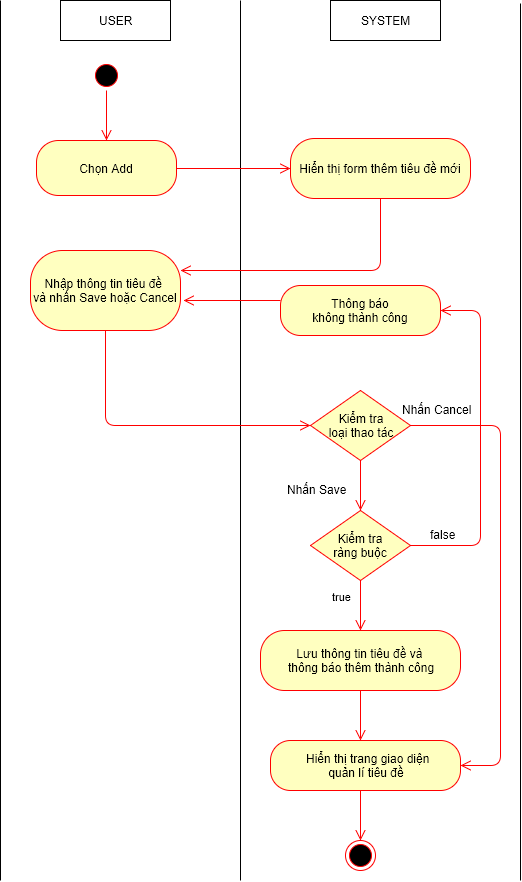

The diagram above was exported from draw.io. Its source (the exported page's mxGraphModel, read from the mxfile embedded in the PNG):
<mxGraphModel dx="1112" dy="546" grid="1" gridSize="10" guides="1" tooltips="1" connect="1" arrows="1" fold="1" page="1" pageScale="1" pageWidth="826" pageHeight="1169" background="#ffffff" math="0" shadow="0">
  <root>
    <mxCell id="0" />
    <mxCell id="1" parent="0" />
    <mxCell id="509f2e2d5f3fb2f4-6" value="USER" style="html=1;" parent="1" vertex="1">
      <mxGeometry x="100" y="40" width="110" height="40" as="geometry" />
    </mxCell>
    <mxCell id="509f2e2d5f3fb2f4-8" value="SYSTEM" style="html=1;" parent="1" vertex="1">
      <mxGeometry x="370" y="40" width="110" height="40" as="geometry" />
    </mxCell>
    <mxCell id="509f2e2d5f3fb2f4-12" value="" style="endArrow=none;html=1;" parent="1" edge="1">
      <mxGeometry relative="1" as="geometry">
        <mxPoint x="280" y="920" as="sourcePoint" />
        <mxPoint x="280" y="40" as="targetPoint" />
      </mxGeometry>
    </mxCell>
    <mxCell id="509f2e2d5f3fb2f4-15" value="" style="endArrow=none;html=1;" parent="1" edge="1">
      <mxGeometry x="560" y="43" as="geometry">
        <mxPoint x="560" y="920" as="sourcePoint" />
        <mxPoint x="560" y="43" as="targetPoint" />
      </mxGeometry>
    </mxCell>
    <mxCell id="509f2e2d5f3fb2f4-18" value="" style="ellipse;html=1;shape=startState;fillColor=#000000;strokeColor=#ff0000;" parent="1" vertex="1">
      <mxGeometry x="131" y="100" width="30" height="30" as="geometry" />
    </mxCell>
    <mxCell id="509f2e2d5f3fb2f4-20" value="Chọn Add" style="rounded=1;whiteSpace=wrap;html=1;arcSize=40;fillColor=#ffffc0;strokeColor=#ff0000;" parent="1" vertex="1">
      <mxGeometry x="76" y="180" width="140" height="55" as="geometry" />
    </mxCell>
    <mxCell id="509f2e2d5f3fb2f4-29" value="" style="html=1;align=left;verticalAlign=top;endArrow=open;endSize=8;strokeColor=#ff0000;entryX=0;entryY=0.5;exitX=1;exitY=0.5;" parent="1" source="509f2e2d5f3fb2f4-20" target="509f2e2d5f3fb2f4-35" edge="1">
      <mxGeometry x="154" y="338" as="geometry">
        <mxPoint x="340" y="423" as="targetPoint" />
        <mxPoint x="154" y="370" as="sourcePoint" />
        <mxPoint as="offset" />
      </mxGeometry>
    </mxCell>
    <mxCell id="509f2e2d5f3fb2f4-35" value="Hiển thị form&amp;nbsp;&lt;span&gt;thêm tiêu đề mới&lt;/span&gt;" style="rounded=1;whiteSpace=wrap;html=1;arcSize=40;fillColor=#ffffc0;strokeColor=#ff0000;" parent="1" vertex="1">
      <mxGeometry x="330" y="178" width="180" height="60" as="geometry" />
    </mxCell>
    <mxCell id="509f2e2d5f3fb2f4-40" value="" style="ellipse;html=1;shape=endState;fillColor=#000000;strokeColor=#ff0000;" parent="1" vertex="1">
      <mxGeometry x="385" y="880" width="30" height="30" as="geometry" />
    </mxCell>
    <mxCell id="509f2e2d5f3fb2f4-41" value="" style="endArrow=none;html=1;" parent="1" edge="1">
      <mxGeometry x="40" y="40" as="geometry">
        <mxPoint x="40" y="920" as="sourcePoint" />
        <mxPoint x="40" y="40" as="targetPoint" />
      </mxGeometry>
    </mxCell>
    <mxCell id="1f18c2f25de16f76-16" value="" style="html=1;align=left;verticalAlign=top;endArrow=open;endSize=8;strokeColor=#ff0000;exitX=0.5;exitY=1;edgeStyle=orthogonalEdgeStyle;entryX=1;entryY=0.25;" parent="1" source="509f2e2d5f3fb2f4-35" target="1f18c2f25de16f76-23" edge="1">
      <mxGeometry x="523" y="333" as="geometry">
        <mxPoint x="250" y="260" as="targetPoint" />
        <mxPoint x="380" y="270" as="sourcePoint" />
        <mxPoint as="offset" />
        <Array as="points">
          <mxPoint x="420" y="310" />
        </Array>
      </mxGeometry>
    </mxCell>
    <mxCell id="1f18c2f25de16f76-17" value="" style="html=1;align=left;verticalAlign=top;endArrow=open;endSize=8;strokeColor=#ff0000;entryX=0.5;entryY=0;" parent="1" source="509f2e2d5f3fb2f4-18" target="509f2e2d5f3fb2f4-20" edge="1">
      <mxGeometry x="164" y="348" as="geometry">
        <mxPoint x="330" y="333" as="targetPoint" />
        <mxPoint x="146" y="120" as="sourcePoint" />
        <mxPoint as="offset" />
      </mxGeometry>
    </mxCell>
    <mxCell id="1f18c2f25de16f76-23" value="Nhập thông tin&amp;nbsp;&lt;span&gt;tiêu đề&amp;nbsp;&lt;/span&gt;&lt;div&gt;&lt;span&gt;và &lt;/span&gt;&lt;span&gt;nhấn Save hoặc Cancel&lt;/span&gt;&lt;/div&gt;" style="rounded=1;whiteSpace=wrap;html=1;arcSize=40;fillColor=#ffffc0;strokeColor=#ff0000;" parent="1" vertex="1">
      <mxGeometry x="70" y="290" width="150" height="80" as="geometry" />
    </mxCell>
    <mxCell id="1f18c2f25de16f76-25" value="Kiểm tra&lt;div&gt;loại thao tác&lt;/div&gt;" style="rhombus;whiteSpace=wrap;html=1;fillColor=#ffffc0;strokeColor=#ff0000;" parent="1" vertex="1">
      <mxGeometry x="350" y="430" width="100" height="70" as="geometry" />
    </mxCell>
    <mxCell id="1f18c2f25de16f76-27" value="true" style="html=1;align=left;verticalAlign=top;endArrow=open;endSize=8;strokeColor=#ff0000;entryX=0.5;entryY=0;exitX=0.5;exitY=1;" parent="1" source="6" target="1f18c2f25de16f76-30" edge="1">
      <mxGeometry x="-0.8571" y="-30" relative="1" as="geometry">
        <mxPoint x="396" y="580" as="targetPoint" />
        <mxPoint x="320" y="760" as="sourcePoint" />
        <mxPoint as="offset" />
      </mxGeometry>
    </mxCell>
    <mxCell id="1f18c2f25de16f76-28" value="Thông báo&lt;div&gt;không thành công&lt;/div&gt;" style="rounded=1;whiteSpace=wrap;html=1;arcSize=40;fillColor=#ffffc0;strokeColor=#ff0000;" parent="1" vertex="1">
      <mxGeometry x="320" y="325" width="160" height="50" as="geometry" />
    </mxCell>
    <mxCell id="1f18c2f25de16f76-29" value="" style="html=1;verticalAlign=bottom;endArrow=open;endSize=8;strokeColor=#ff0000;" parent="1" edge="1">
      <mxGeometry x="160" y="360" as="geometry">
        <mxPoint x="223" y="340" as="targetPoint" />
        <mxPoint x="320" y="340" as="sourcePoint" />
      </mxGeometry>
    </mxCell>
    <mxCell id="1f18c2f25de16f76-30" value="Lưu thông tin tiêu đề và&amp;nbsp;&lt;div&gt;&lt;span&gt;thông báo&amp;nbsp;&lt;/span&gt;&lt;span&gt;thêm&amp;nbsp;&lt;/span&gt;&lt;span&gt;thành công&lt;/span&gt;&lt;/div&gt;" style="rounded=1;whiteSpace=wrap;html=1;arcSize=40;fillColor=#ffffc0;strokeColor=#ff0000;" parent="1" vertex="1">
      <mxGeometry x="300" y="670" width="200" height="60" as="geometry" />
    </mxCell>
    <mxCell id="1f18c2f25de16f76-35" value="" style="html=1;align=left;verticalAlign=top;endArrow=open;endSize=8;strokeColor=#ff0000;exitX=0.5;exitY=1;entryX=0;entryY=0.5;" parent="1" source="1f18c2f25de16f76-23" target="1f18c2f25de16f76-25" edge="1">
      <mxGeometry as="geometry">
        <mxPoint x="410" y="810" as="targetPoint" />
        <mxPoint x="220" y="515" as="sourcePoint" />
        <mxPoint x="20" y="13" as="offset" />
        <Array as="points">
          <mxPoint x="145" y="465" />
        </Array>
      </mxGeometry>
    </mxCell>
    <mxCell id="6" value="Kiểm tra&lt;div&gt;ràng buộc&lt;/div&gt;" style="rhombus;whiteSpace=wrap;html=1;fillColor=#ffffc0;strokeColor=#ff0000;" parent="1" vertex="1">
      <mxGeometry x="350" y="550" width="100" height="70" as="geometry" />
    </mxCell>
    <mxCell id="8" value="" style="html=1;align=left;verticalAlign=top;endArrow=open;endSize=8;strokeColor=#ff0000;exitX=0.5;exitY=1;entryX=0.5;entryY=0;" parent="1" source="1f18c2f25de16f76-25" target="6" edge="1">
      <mxGeometry x="10" y="10" as="geometry">
        <mxPoint x="360" y="525" as="targetPoint" />
        <mxPoint x="230" y="525" as="sourcePoint" />
        <mxPoint x="20" y="13" as="offset" />
      </mxGeometry>
    </mxCell>
    <mxCell id="9" value="Nhấn Save" style="text;html=1;resizable=0;points=[];autosize=1;align=left;verticalAlign=top;spacingTop=-4;" parent="1" vertex="1">
      <mxGeometry x="325" y="520" width="70" height="20" as="geometry" />
    </mxCell>
    <mxCell id="10" value="" style="html=1;align=left;verticalAlign=top;endArrow=open;endSize=8;strokeColor=#ff0000;exitX=1;exitY=0.5;edgeStyle=orthogonalEdgeStyle;entryX=1;entryY=0.5;" parent="1" source="6" target="1f18c2f25de16f76-28" edge="1">
      <mxGeometry x="10" y="10" as="geometry">
        <mxPoint x="510" y="350" as="targetPoint" />
        <mxPoint x="230" y="525" as="sourcePoint" />
        <mxPoint x="20" y="13" as="offset" />
        <Array as="points">
          <mxPoint x="520" y="585" />
          <mxPoint x="520" y="350" />
        </Array>
      </mxGeometry>
    </mxCell>
    <mxCell id="11" value="false" style="text;html=1;resizable=0;points=[];autosize=1;align=left;verticalAlign=top;spacingTop=-4;" parent="1" vertex="1">
      <mxGeometry x="468" y="565" width="40" height="20" as="geometry" />
    </mxCell>
    <mxCell id="12" value="" style="html=1;align=left;verticalAlign=top;endArrow=open;endSize=8;strokeColor=#ff0000;exitX=1;exitY=0.5;edgeStyle=orthogonalEdgeStyle;entryX=1;entryY=0.5;" parent="1" source="1f18c2f25de16f76-25" target="20" edge="1">
      <mxGeometry x="10" y="10" as="geometry">
        <mxPoint x="500" y="790" as="targetPoint" />
        <mxPoint x="230" y="525" as="sourcePoint" />
        <mxPoint x="20" y="13" as="offset" />
        <Array as="points">
          <mxPoint x="540" y="465" />
          <mxPoint x="540" y="805" />
        </Array>
      </mxGeometry>
    </mxCell>
    <mxCell id="14" value="Nhấn Cancel" style="text;html=1;resizable=0;points=[];autosize=1;align=left;verticalAlign=top;spacingTop=-4;" parent="1" vertex="1">
      <mxGeometry x="440" y="440" width="80" height="20" as="geometry" />
    </mxCell>
    <mxCell id="18" value="" style="html=1;align=left;verticalAlign=top;endArrow=open;endSize=8;strokeColor=#ff0000;exitX=0.5;exitY=1;" parent="1" source="1f18c2f25de16f76-30" edge="1">
      <mxGeometry x="-0.5" y="-30" relative="1" as="geometry">
        <mxPoint x="400" y="780" as="targetPoint" />
        <mxPoint x="410" y="690" as="sourcePoint" />
        <mxPoint as="offset" />
      </mxGeometry>
    </mxCell>
    <mxCell id="20" value="&lt;div&gt;&lt;span&gt;&amp;nbsp;Hiển thị trang giao diện&lt;/span&gt;&lt;/div&gt;&lt;div&gt;&lt;span&gt;quản lí tiêu đề&lt;/span&gt;&lt;/div&gt;" style="rounded=1;whiteSpace=wrap;html=1;arcSize=40;fillColor=#ffffc0;strokeColor=#ff0000;" parent="1" vertex="1">
      <mxGeometry x="310" y="780" width="190" height="50" as="geometry" />
    </mxCell>
    <mxCell id="21" value="" style="html=1;align=left;verticalAlign=top;endArrow=open;endSize=8;strokeColor=#ff0000;exitX=0.474;exitY=1;entryX=0.5;entryY=0;exitPerimeter=0;" parent="1" source="20" target="509f2e2d5f3fb2f4-40" edge="1">
      <mxGeometry x="-0.5" y="-30" relative="1" as="geometry">
        <mxPoint x="399" y="880" as="targetPoint" />
        <mxPoint x="399" y="830" as="sourcePoint" />
        <mxPoint as="offset" />
      </mxGeometry>
    </mxCell>
  </root>
</mxGraphModel>